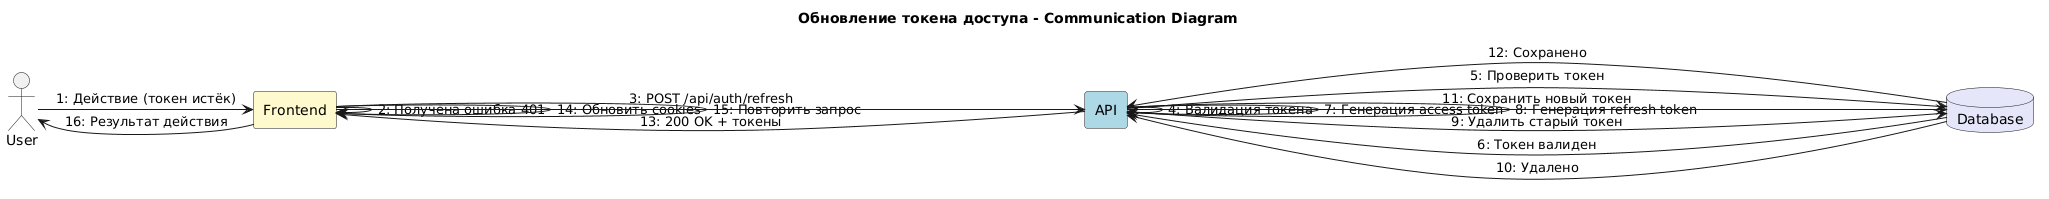

The diagram above was rendered by PlantUML. Its source (embedded in the PNG):
@startuml
title Обновление токена доступа - Communication Diagram

skinparam backgroundColor white
skinparam componentStyle rectangle
skinparam defaultTextAlignment center

actor User as user
rectangle "Frontend" as frontend #FFFACD
rectangle "API" as api #ADD8E6
database "Database" as db #E6E6FA

user -right-> frontend : 1: Действие (токен истёк)
frontend -> frontend : 2: Получена ошибка 401
frontend -right-> api : 3: POST /api/auth/refresh
api -> api : 4: Валидация токена
api -right-> db : 5: Проверить токен
db -left-> api : 6: Токен валиден
api -> api : 7: Генерация access token
api -> api : 8: Генерация refresh token
api -right-> db : 9: Удалить старый токен
db -left-> api : 10: Удалено
api -right-> db : 11: Сохранить новый токен
db -left-> api : 12: Сохранено
api -left-> frontend : 13: 200 OK + токены
frontend -> frontend : 14: Обновить cookies
frontend -> frontend : 15: Повторить запрос
frontend -left-> user : 16: Результат действия
@enduml